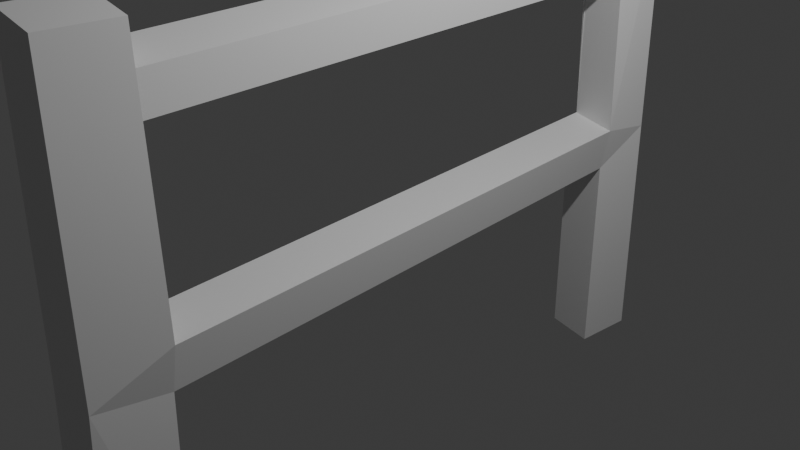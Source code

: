 # Source: Thefence.blend  (saved by Blender 4.3.32; exported with 4.5.12 LTS)
import bpy
from mathutils import Matrix  # noqa: F401  (used for matrix-valued properties, if any)

bpy.ops.wm.read_factory_settings(use_empty=True)
scene = bpy.context.scene
scene.name = 'Scene'

# ---- collections
col_collection = bpy.data.collections.new('Collection'); scene.collection.children.link(col_collection)

# ---- materials (node trees are filled in below, after node groups)
mat_material = bpy.data.materials.new('Material')
mat_material.alpha_threshold = 0.0
mat_material.roughness = 0.5
mat_material.line_color = (0.0, 0.0, 0.0, 1.0)

# ---- material node trees
mat_material.use_nodes = True; mat_material.node_tree.nodes.clear()
_N = mat_material.node_tree.nodes; _L = mat_material.node_tree.links
n0 = _N.new('ShaderNodeOutputMaterial'); n0.name = 'Material Output'; n0.location = (300, 300)
n1 = _N.new('ShaderNodeBsdfPrincipled'); n1.name = 'Principled BSDF'; n1.location = (10, 300)
n1.inputs[3].default_value = 1.45
_L.new(n1.outputs[0], n0.inputs[0])
n0.is_active_output = True

# ---- world
world_world = bpy.data.worlds.new('World'); scene.world = world_world
world_world.use_nodes = True; world_world.node_tree.nodes.clear()
_N = world_world.node_tree.nodes; _L = world_world.node_tree.links
n0 = _N.new('ShaderNodeOutputWorld'); n0.name = 'World Output'; n0.location = (300, 300)
n1 = _N.new('ShaderNodeBackground'); n1.name = 'Background'; n1.location = (10, 300)
n1.inputs[0].default_value = (0.05088, 0.05088, 0.05088, 1.0)
_L.new(n1.outputs[0], n0.inputs[0])
n0.is_active_output = True
world_world.color = (0.05088, 0.05088, 0.05088)
world_world.sun_shadow_jitter_overblur = 0.0

# ---- cameras
cam_camera = bpy.data.cameras.new('Camera')
cam_camera.clip_end = 100.0
cam_camera.ortho_scale = 7.314

# ---- lights
light_light = bpy.data.lights.new('Light', 'POINT')
light_light.energy = 1000.0
light_light.shadow_soft_size = 0.1

# ---- meshes
me_cube = bpy.data.meshes.new('Cube')
me_cube.from_pydata([(1.0, 1.0, 1.0), (1.0, 1.0, -1.0), (2.445, -1.002, 1.061), (2.445, -1.002, -0.9387), (-1.0, 1.0, 1.0), (-1.0, 1.0, -1.0), (0.4445, -1.002, 1.061), (0.4445, -1.002, -0.9387), (-0.9368, 1.0, 11.19), (-2.937, 1.0, 11.19), (-0.9467, 1.201, 11.24), (-2.947, 1.201, 11.24), (3.084, 1.205, -9.96), (1.084, 1.205, -9.96), (2.755, 0.9957, -10.23), (0.7554, 0.9957, -10.23), (-0.6938, 1.001, 9.57), (-2.694, 1.001, 9.57), (-2.451, 1.003, 7.953), (-0.4508, 1.003, 7.953), (0.3527, -1.026, 9.879), (-1.404, -1.024, 8.262), (-1.647, -1.026, 9.879), (0.5958, -1.024, 8.262), (0.3089, -1.026, 11.52), (-1.691, -1.026, 11.52), (-0.004932, -1.253, 11.46), (-2.005, -1.253, 11.46), (2.387, -1.252, -0.39), (0.2975, -1.257, -0.4867), (3.896, -1.269, -10.19), (1.896, -1.269, -10.19), (3.99, -1.003, -9.663), (1.99, -1.003, -9.663), (1.069, 1.203, 0.639)], [], [(0, 4, 6, 2), (3, 2, 6, 7), (7, 6, 4, 5), (5, 1, 3, 7), (1, 0, 2, 3), (5, 4, 0, 1), (16, 17, 9, 8), (8, 9, 11, 10), (10, 11, 13, 12, 34), (5, 1, 14, 15), (15, 14, 12), (12, 13, 15), (23, 21, 22, 20), (18, 17, 22, 21), (0, 4, 18, 19), (16, 19, 23, 20), (17, 16, 20, 22), (19, 18, 21, 23), (6, 23, 21), (2, 23, 6), (22, 20, 24, 25), (25, 24, 26, 27), (27, 26, 28, 29), (29, 28, 30, 31), (7, 3, 32, 33), (30, 28, 32), (32, 3, 28), (2, 28, 3), (28, 26, 2), (26, 24, 2), (8, 10, 16), (16, 10, 19), (0, 19, 10), (10, 34, 0), (1, 0, 34), (14, 1, 34), (14, 34, 12), (6, 7, 29), (25, 27, 22), (27, 21, 22), (27, 29, 21), (21, 29, 6), (7, 33, 29), (29, 31, 33), (15, 13, 5), (5, 13, 4), (4, 11, 9), (13, 11, 4), (33, 32, 31), (31, 30, 32)])
_uv = me_cube.uv_layers.new(name='UVMap')
_uv.uv.foreach_set('vector', [0.75, 0.5, 0.875, 0.5, 0.875, 0.75, 0.625, 0.75, 0.375, 0.75, 0.625, 0.75, 0.625, 1.0, 0.375, 1.0, 0.375, 0.0, 0.625, 0.0, 0.625, 0.25, 0.375, 0.25, 0.125, 0.5, 0.375, 0.5, 0.375, 0.75, 0.125, 0.75, 0.375, 0.5, 0.625, 0.5, 0.625, 0.75, 0.375, 0.75, 0.375, 0.25, 0.625, 0.25, 0.625, 0.5, 0.375, 0.5, 0.8125, 0.5, 0.875, 0.5, 0.875, 0.5, 0.8125, 0.5, 0.8125, 0.5, 0.875, 0.5, 0.875, 0.5, 0.625, 0.5, 0.625, 0.5, 0.875, 0.5, 0.875, 0.5, 0.625, 0.5, 0.625, 0.5, 0.125, 0.5, 0.375, 0.5, 0.375, 0.5, 0.125, 0.5, 0.125, 0.5, 0.375, 0.5, 0.0, 0.0, 0.0, 0.0, 0.875, 0.5, 0.125, 0.5, 0.8125, 0.5, 0.875, 0.5, 0.875, 0.5, 0.8125, 0.5, 0.875, 0.5, 0.875, 0.5, 0.875, 0.5, 0.875, 0.5, 0.75, 0.5, 0.875, 0.5, 0.875, 0.5, 0.75, 0.5, 0.8125, 0.5, 0.8125, 0.5, 0.8125, 0.5, 0.8125, 0.5, 0.875, 0.5, 0.8125, 0.5, 0.8125, 0.5, 0.875, 0.5, 0.75, 0.5, 0.875, 0.5, 0.875, 0.5, 0.75, 0.5, 0.0, 0.0, 0.8125, 0.5, 0.875, 0.5, 0.625, 0.75, 0.8125, 0.5, 0.0, 0.0, 0.875, 0.5, 0.8125, 0.5, 0.8125, 0.5, 0.875, 0.5, 0.875, 0.5, 0.8125, 0.5, 0.8125, 0.5, 0.875, 0.5, 0.875, 0.5, 0.8125, 0.5, 0.8125, 0.5, 0.875, 0.5, 0.875, 0.5, 0.8125, 0.5, 0.8125, 0.5, 0.875, 0.5, 0.375, 1.0, 0.375, 0.75, 0.375, 0.75, 0.375, 1.0, 0.8125, 0.5, 0.8125, 0.5, 0.0, 0.0, 0.0, 0.0, 0.375, 0.75, 0.8125, 0.5, 0.625, 0.75, 0.8125, 0.5, 0.375, 0.75, 0.8125, 0.5, 0.8125, 0.5, 0.625, 0.75, 0.8125, 0.5, 0.8125, 0.5, 0.625, 0.75, 0.8125, 0.5, 0.625, 0.5, 0.8125, 0.5, 0.8125, 0.5, 0.625, 0.5, 0.8125, 0.5, 0.75, 0.5, 0.8125, 0.5, 0.625, 0.5, 0.625, 0.5, 0.625, 0.5, 0.75, 0.5, 0.375, 0.5, 0.625, 0.5, 0.625, 0.5, 0.375, 0.5, 0.375, 0.5, 0.625, 0.5, 0.375, 0.5, 0.625, 0.5, 0.625, 0.5, 0.625, 1.0, 0.375, 1.0, 0.0, 0.0, 0.875, 0.5, 0.875, 0.5, 0.875, 0.5, 0.875, 0.5, 0.875, 0.5, 0.875, 0.5, 0.875, 0.5, 0.875, 0.5, 0.875, 0.5, 0.875, 0.5, 0.875, 0.5, 0.625, 1.0, 0.375, 1.0, 0.375, 1.0, 0.0, 0.0, 0.0, 0.0, 0.875, 0.5, 0.375, 1.0, 0.125, 0.5, 0.875, 0.5, 0.125, 0.5, 0.125, 0.5, 0.875, 0.5, 0.625, 0.25, 0.0, 0.0, 0.875, 0.5, 0.875, 0.5, 0.875, 0.5, 0.875, 0.5, 0.625, 0.25, 0.375, 1.0, 0.375, 0.75, 0.875, 0.5, 0.875, 0.5, 0.8125, 0.5, 0.375, 0.75])
me_cube.materials.append(mat_material)
me_cube.use_mirror_vertex_groups = False
me_cube.update()

# ---- objects
ob_cube = bpy.data.objects.new('Cube', me_cube)
ob_light = bpy.data.objects.new('Light', light_light)
ob_camera = bpy.data.objects.new('Camera', cam_camera)

# ---- transforms, parenting, visibility, modifiers, constraints
ob_cube.location = (0.0, 0.0, 0.0)
ob_cube.rotation_euler = (0.0, 0.1893, 0.0)
ob_cube.scale = (0.2544, 3.072, 0.2526)
ob_cube.lock_rotations_4d = False
ob_cube.empty_display_type = 'ARROWS'
ob_cube.lineart.crease_threshold = 0.0
ob_light.location = (4.076, 1.005, 5.904)
ob_light.rotation_euler = (0.6503, 0.05522, 1.866)
ob_light.lock_rotations_4d = False
ob_light.empty_display_type = 'ARROWS'
ob_light.color = (0.0, 0.0, 0.0, 0.0)
ob_light.lineart.crease_threshold = 0.0
ob_camera.location = (7.359, -6.926, 4.958)
ob_camera.rotation_euler = (1.109, 0.0, 0.8149)
ob_camera.lock_rotations_4d = False
ob_camera.empty_display_type = 'ARROWS'
ob_camera.color = (0.0, 0.0, 0.0, 0.0)
ob_camera.display_type = 'WIRE'
ob_camera.lineart.crease_threshold = 0.0

# ---- collection membership
col_collection.objects.link(ob_cube)
col_collection.objects.link(ob_light)
col_collection.objects.link(ob_camera)

# ---- scene / render settings (as saved in the file)
scene.camera = ob_camera
scene.frame_start = 1; scene.frame_end = 250; scene.frame_set(1)
scene.render.engine = 'BLENDER_EEVEE_NEXT'
bpy.context.view_layer.update()
